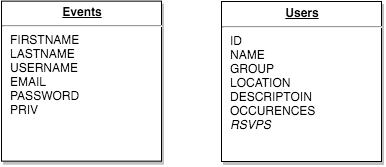

The diagram above was exported from draw.io. Its source (the exported page's mxGraphModel, read from the mxfile embedded in the PNG):
<mxGraphModel dx="658" dy="463" grid="1" gridSize="10" guides="1" tooltips="1" connect="1" arrows="1" fold="1" page="0" pageScale="1" pageWidth="826" pageHeight="1169" background="#ffffff" math="0" shadow="0">
  <root>
    <mxCell id="0" />
    <mxCell id="1" parent="0" />
    <mxCell id="2" value="&lt;p style=&quot;margin: 0px ; margin-top: 4px ; text-align: center ; text-decoration: underline&quot;&gt;&lt;strong&gt;Users&lt;/strong&gt;&lt;/p&gt;&lt;hr&gt;&lt;p style=&quot;margin: 0px ; margin-left: 8px&quot;&gt;ID&lt;/p&gt;&lt;p style=&quot;margin: 0px ; margin-left: 8px&quot;&gt;NAME&lt;br&gt;GROUP&lt;br&gt;LOCATION&lt;br&gt;DESCRIPTOIN&lt;br&gt;OCCURENCES&lt;/p&gt;&lt;p style=&quot;margin: 0px ; margin-left: 8px&quot;&gt;&lt;i&gt;RSVPS&lt;/i&gt;&lt;/p&gt;" style="verticalAlign=top;align=left;overflow=fill;fontSize=12;fontFamily=Helvetica;html=1;strokeColor=#000000;shadow=1;fillColor=#FFFFFF;fontColor=#000000;" vertex="1" parent="1">
      <mxGeometry x="280" y="21.99999999999983" width="160" height="160" as="geometry" />
    </mxCell>
    <mxCell id="3" value="&lt;p style=&quot;margin: 0px ; margin-top: 4px ; text-align: center ; text-decoration: underline&quot;&gt;&lt;strong&gt;Events&lt;/strong&gt;&lt;/p&gt;&lt;hr&gt;&lt;p style=&quot;margin: 0px ; margin-left: 8px&quot;&gt;FIRSTNAME&lt;/p&gt;&lt;p style=&quot;margin: 0px ; margin-left: 8px&quot;&gt;LASTNAME&lt;/p&gt;&lt;p style=&quot;margin: 0px ; margin-left: 8px&quot;&gt;USERNAME&lt;br&gt;EMAIL&lt;br&gt;PASSWORD&lt;br&gt;PRIV&lt;/p&gt;" style="verticalAlign=top;align=left;overflow=fill;fontSize=12;fontFamily=Helvetica;html=1;strokeColor=#000000;shadow=1;fillColor=#FFFFFF;fontColor=#000000;" vertex="1" parent="1">
      <mxGeometry x="60.00000000000005" y="21.640000000000366" width="160" height="160" as="geometry" />
    </mxCell>
  </root>
</mxGraphModel>